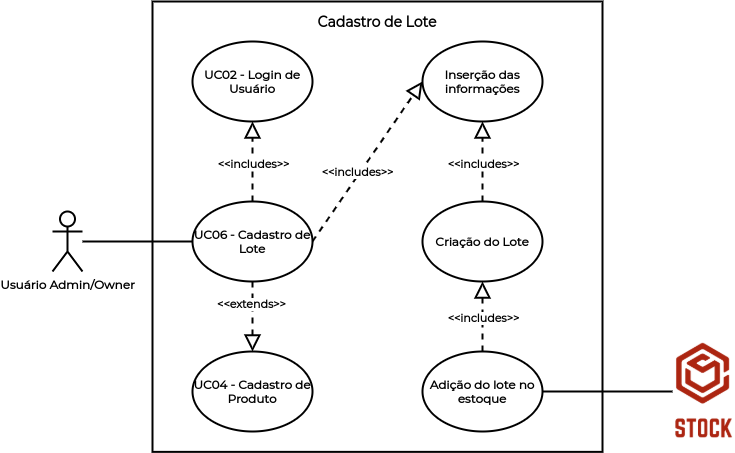

The diagram above was exported from draw.io. Its source (the exported page's mxGraphModel, read from the mxfile embedded in the PNG):
<mxGraphModel dx="868" dy="391" grid="1" gridSize="10" guides="1" tooltips="1" connect="1" arrows="1" fold="1" page="1" pageScale="1" pageWidth="1169" pageHeight="827" math="0" shadow="0">
  <root>
    <mxCell id="0" />
    <mxCell id="1" parent="0" />
    <mxCell id="ihhdQwYI3jqCS-lFuNfn-32" value="" style="rounded=0;whiteSpace=wrap;html=1;strokeWidth=2;" parent="1" vertex="1">
      <mxGeometry x="340" y="40" width="450" height="450.37" as="geometry" />
    </mxCell>
    <mxCell id="ihhdQwYI3jqCS-lFuNfn-1" value="&lt;font face=&quot;Montserrat&quot; data-font-src=&quot;https://fonts.googleapis.com/css?family=Montserrat&quot;&gt;&lt;b&gt;UC06 - Cadastro de Lote&lt;/b&gt;&lt;/font&gt;" style="ellipse;whiteSpace=wrap;html=1;strokeWidth=2;" parent="1" vertex="1">
      <mxGeometry x="380" y="240" width="120" height="80" as="geometry" />
    </mxCell>
    <mxCell id="ihhdQwYI3jqCS-lFuNfn-2" value="&lt;font face=&quot;Montserrat&quot;&gt;&lt;b&gt;UC02 - Login de Usuário&lt;/b&gt;&lt;/font&gt;" style="ellipse;whiteSpace=wrap;html=1;strokeWidth=2;" parent="1" vertex="1">
      <mxGeometry x="380" y="80" width="120" height="80" as="geometry" />
    </mxCell>
    <mxCell id="ihhdQwYI3jqCS-lFuNfn-3" value="&lt;font face=&quot;Montserrat&quot;&gt;&lt;b&gt;UC04 - Cadastro de Produto&lt;/b&gt;&lt;/font&gt;" style="ellipse;whiteSpace=wrap;html=1;strokeWidth=2;" parent="1" vertex="1">
      <mxGeometry x="380" y="390" width="120" height="80" as="geometry" />
    </mxCell>
    <mxCell id="ihhdQwYI3jqCS-lFuNfn-4" value="" style="endArrow=block;dashed=1;endFill=0;endSize=12;html=1;exitX=0.5;exitY=0;exitDx=0;exitDy=0;entryX=0.5;entryY=1;entryDx=0;entryDy=0;strokeWidth=2;" parent="1" source="ihhdQwYI3jqCS-lFuNfn-1" target="ihhdQwYI3jqCS-lFuNfn-2" edge="1">
      <mxGeometry width="160" relative="1" as="geometry">
        <mxPoint x="930" y="193.63" as="sourcePoint" />
        <mxPoint x="800" y="193.63" as="targetPoint" />
      </mxGeometry>
    </mxCell>
    <mxCell id="ihhdQwYI3jqCS-lFuNfn-5" value="&lt;font face=&quot;Montserrat&quot;&gt;&lt;b&gt;&amp;lt;&amp;lt;includes&amp;gt;&amp;gt;&lt;/b&gt;&lt;/font&gt;" style="edgeLabel;html=1;align=center;verticalAlign=middle;resizable=0;points=[];" parent="ihhdQwYI3jqCS-lFuNfn-4" vertex="1" connectable="0">
      <mxGeometry x="-0.2" y="-1" relative="1" as="geometry">
        <mxPoint x="-1" y="-6" as="offset" />
      </mxGeometry>
    </mxCell>
    <mxCell id="ihhdQwYI3jqCS-lFuNfn-6" value="" style="endArrow=block;dashed=1;endFill=0;endSize=12;html=1;exitX=0.5;exitY=1;exitDx=0;exitDy=0;entryX=0.5;entryY=0;entryDx=0;entryDy=0;strokeWidth=2;" parent="1" source="ihhdQwYI3jqCS-lFuNfn-1" target="ihhdQwYI3jqCS-lFuNfn-3" edge="1">
      <mxGeometry width="160" relative="1" as="geometry">
        <mxPoint x="940" y="203.63" as="sourcePoint" />
        <mxPoint x="810" y="203.63" as="targetPoint" />
      </mxGeometry>
    </mxCell>
    <mxCell id="ihhdQwYI3jqCS-lFuNfn-7" value="&lt;font face=&quot;Montserrat&quot;&gt;&lt;b&gt;&amp;lt;&amp;lt;extends&amp;gt;&amp;gt;&lt;/b&gt;&lt;/font&gt;" style="edgeLabel;html=1;align=center;verticalAlign=middle;resizable=0;points=[];" parent="ihhdQwYI3jqCS-lFuNfn-6" vertex="1" connectable="0">
      <mxGeometry x="-0.2" y="-1" relative="1" as="geometry">
        <mxPoint x="-1" y="-6" as="offset" />
      </mxGeometry>
    </mxCell>
    <mxCell id="ihhdQwYI3jqCS-lFuNfn-8" value="&lt;font face=&quot;Montserrat&quot; data-font-src=&quot;https://fonts.googleapis.com/css?family=Montserrat&quot;&gt;&lt;b&gt;Inserção das informações&lt;/b&gt;&lt;/font&gt;" style="ellipse;whiteSpace=wrap;html=1;strokeWidth=2;" parent="1" vertex="1">
      <mxGeometry x="610" y="80" width="120" height="80" as="geometry" />
    </mxCell>
    <mxCell id="ihhdQwYI3jqCS-lFuNfn-9" value="&lt;font face=&quot;Montserrat&quot; data-font-src=&quot;https://fonts.googleapis.com/css?family=Montserrat&quot;&gt;&lt;b&gt;Criação do Lote&lt;/b&gt;&lt;/font&gt;" style="ellipse;whiteSpace=wrap;html=1;strokeWidth=2;" parent="1" vertex="1">
      <mxGeometry x="610" y="240" width="120" height="80" as="geometry" />
    </mxCell>
    <mxCell id="ihhdQwYI3jqCS-lFuNfn-10" value="&lt;font face=&quot;Montserrat&quot; data-font-src=&quot;https://fonts.googleapis.com/css?family=Montserrat&quot;&gt;&lt;b&gt;Adição do lote no estoque&lt;/b&gt;&lt;/font&gt;" style="ellipse;whiteSpace=wrap;html=1;strokeWidth=2;" parent="1" vertex="1">
      <mxGeometry x="610" y="390" width="120" height="80" as="geometry" />
    </mxCell>
    <mxCell id="ihhdQwYI3jqCS-lFuNfn-11" value="" style="endArrow=block;dashed=1;endFill=0;endSize=12;html=1;exitX=1;exitY=0.5;exitDx=0;exitDy=0;entryX=0;entryY=0.5;entryDx=0;entryDy=0;strokeWidth=2;" parent="1" source="ihhdQwYI3jqCS-lFuNfn-1" target="ihhdQwYI3jqCS-lFuNfn-8" edge="1">
      <mxGeometry width="160" relative="1" as="geometry">
        <mxPoint x="450" y="250" as="sourcePoint" />
        <mxPoint x="450" y="170" as="targetPoint" />
      </mxGeometry>
    </mxCell>
    <mxCell id="ihhdQwYI3jqCS-lFuNfn-12" value="&lt;font face=&quot;Montserrat&quot;&gt;&lt;b&gt;&amp;lt;&amp;lt;includes&amp;gt;&amp;gt;&lt;/b&gt;&lt;/font&gt;" style="edgeLabel;html=1;align=center;verticalAlign=middle;resizable=0;points=[];" parent="ihhdQwYI3jqCS-lFuNfn-11" vertex="1" connectable="0">
      <mxGeometry x="-0.2" y="-1" relative="1" as="geometry">
        <mxPoint x="-1" y="-6" as="offset" />
      </mxGeometry>
    </mxCell>
    <mxCell id="ihhdQwYI3jqCS-lFuNfn-13" value="" style="endArrow=block;dashed=1;endFill=0;endSize=12;html=1;exitX=0.5;exitY=0;exitDx=0;exitDy=0;entryX=0.5;entryY=1;entryDx=0;entryDy=0;strokeWidth=2;" parent="1" source="ihhdQwYI3jqCS-lFuNfn-9" target="ihhdQwYI3jqCS-lFuNfn-8" edge="1">
      <mxGeometry width="160" relative="1" as="geometry">
        <mxPoint x="460" y="260" as="sourcePoint" />
        <mxPoint x="460" y="180" as="targetPoint" />
      </mxGeometry>
    </mxCell>
    <mxCell id="ihhdQwYI3jqCS-lFuNfn-14" value="&lt;font face=&quot;Montserrat&quot;&gt;&lt;b&gt;&amp;lt;&amp;lt;includes&amp;gt;&amp;gt;&lt;/b&gt;&lt;/font&gt;" style="edgeLabel;html=1;align=center;verticalAlign=middle;resizable=0;points=[];" parent="ihhdQwYI3jqCS-lFuNfn-13" vertex="1" connectable="0">
      <mxGeometry x="-0.2" y="-1" relative="1" as="geometry">
        <mxPoint x="-1" y="-6" as="offset" />
      </mxGeometry>
    </mxCell>
    <mxCell id="ihhdQwYI3jqCS-lFuNfn-15" value="" style="endArrow=block;dashed=1;endFill=0;endSize=12;html=1;exitX=0.5;exitY=0;exitDx=0;exitDy=0;entryX=0.5;entryY=1;entryDx=0;entryDy=0;strokeWidth=2;" parent="1" source="ihhdQwYI3jqCS-lFuNfn-10" target="ihhdQwYI3jqCS-lFuNfn-9" edge="1">
      <mxGeometry width="160" relative="1" as="geometry">
        <mxPoint x="470" y="270" as="sourcePoint" />
        <mxPoint x="470" y="190" as="targetPoint" />
      </mxGeometry>
    </mxCell>
    <mxCell id="ihhdQwYI3jqCS-lFuNfn-16" value="&lt;font face=&quot;Montserrat&quot;&gt;&lt;b&gt;&amp;lt;&amp;lt;includes&amp;gt;&amp;gt;&lt;/b&gt;&lt;/font&gt;" style="edgeLabel;html=1;align=center;verticalAlign=middle;resizable=0;points=[];" parent="ihhdQwYI3jqCS-lFuNfn-15" vertex="1" connectable="0">
      <mxGeometry x="-0.2" y="-1" relative="1" as="geometry">
        <mxPoint x="-1" y="-6" as="offset" />
      </mxGeometry>
    </mxCell>
    <mxCell id="ihhdQwYI3jqCS-lFuNfn-17" value="&lt;font face=&quot;Montserrat&quot; data-font-src=&quot;https://fonts.googleapis.com/css?family=Montserrat&quot;&gt;&lt;b&gt;Usuário Admin/Owner&lt;/b&gt;&lt;/font&gt;" style="shape=umlActor;verticalLabelPosition=bottom;verticalAlign=top;html=1;strokeWidth=2;" parent="1" vertex="1">
      <mxGeometry x="240" y="250" width="30" height="60" as="geometry" />
    </mxCell>
    <mxCell id="ihhdQwYI3jqCS-lFuNfn-20" value="" style="endArrow=none;html=1;fontFamily=Montserrat;fontSource=https%3A%2F%2Ffonts.googleapis.com%2Fcss%3Ffamily%3DMontserrat;fontStyle=1;strokeWidth=2;entryX=0;entryY=0.5;entryDx=0;entryDy=0;" parent="1" source="ihhdQwYI3jqCS-lFuNfn-17" target="ihhdQwYI3jqCS-lFuNfn-1" edge="1">
      <mxGeometry width="50" height="50" relative="1" as="geometry">
        <mxPoint x="340" y="290.37" as="sourcePoint" />
        <mxPoint x="420" y="350" as="targetPoint" />
      </mxGeometry>
    </mxCell>
    <mxCell id="ihhdQwYI3jqCS-lFuNfn-30" value="" style="shape=image;verticalLabelPosition=bottom;labelBackgroundColor=#ffffff;verticalAlign=top;aspect=fixed;imageAspect=0;image=data:image/png,(base64 omitted: 11360 chars);" parent="1" vertex="1">
      <mxGeometry x="860" y="380.37" width="61.75" height="99.26" as="geometry" />
    </mxCell>
    <mxCell id="ihhdQwYI3jqCS-lFuNfn-31" value="" style="endArrow=none;html=1;fontFamily=Montserrat;fontSource=https%3A%2F%2Ffonts.googleapis.com%2Fcss%3Ffamily%3DMontserrat;fontStyle=1;strokeWidth=2;entryX=0;entryY=0.5;entryDx=0;entryDy=0;exitX=1;exitY=0.5;exitDx=0;exitDy=0;" parent="1" source="ihhdQwYI3jqCS-lFuNfn-10" target="ihhdQwYI3jqCS-lFuNfn-30" edge="1">
      <mxGeometry width="50" height="50" relative="1" as="geometry">
        <mxPoint x="330" y="290" as="sourcePoint" />
        <mxPoint x="390" y="290" as="targetPoint" />
      </mxGeometry>
    </mxCell>
    <mxCell id="ihhdQwYI3jqCS-lFuNfn-33" value="&lt;b&gt;&lt;font face=&quot;Montserrat&quot; data-font-src=&quot;https://fonts.googleapis.com/css?family=Montserrat&quot; style=&quot;font-size: 14px&quot;&gt;Cadastro de Lote&lt;/font&gt;&lt;/b&gt;" style="text;html=1;strokeColor=none;fillColor=none;align=center;verticalAlign=middle;whiteSpace=wrap;rounded=0;" parent="1" vertex="1">
      <mxGeometry x="455" y="50" width="220" height="20" as="geometry" />
    </mxCell>
  </root>
</mxGraphModel>